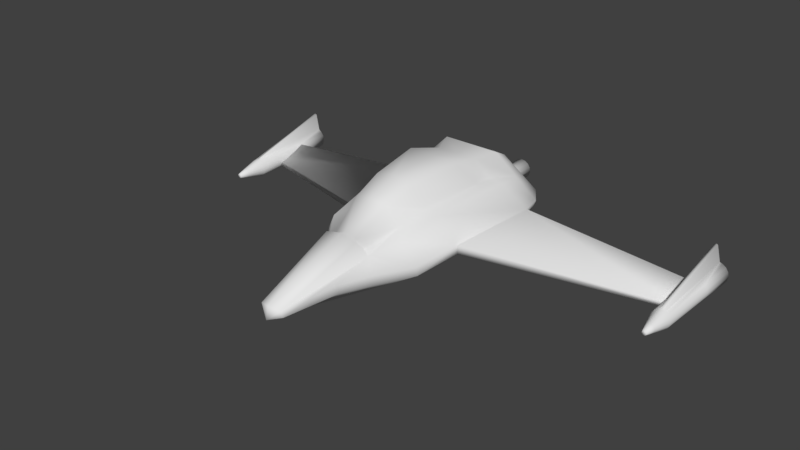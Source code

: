# Source: low-poly-ship-mirror-applied.blend  (saved by Blender 2.79.0; exported with 4.5.12 LTS)
import bpy
from mathutils import Matrix  # noqa: F401  (used for matrix-valued properties, if any)

bpy.ops.wm.read_factory_settings(use_empty=True)
scene = bpy.context.scene
scene.name = 'Scene'

# ---- collections
col_collection_1 = bpy.data.collections.new('Collection 1'); scene.collection.children.link(col_collection_1)

# ---- materials (node trees are filled in below, after node groups)
mat_material = bpy.data.materials.new('Material')
mat_material.alpha_threshold = 0.0
mat_material.use_transparent_shadow = False
mat_material.roughness = 0.5
mat_material.line_color = (0.0, 0.0, 0.0, 1.0)

# ---- material node trees

# ---- world
world_world = bpy.data.worlds.new('World'); scene.world = world_world
world_world.color = (0.05088, 0.05088, 0.05088)
world_world.use_sun_shadow = False
world_world.sun_shadow_jitter_overblur = 0.0
world_world.cycles.sampling_method = 'MANUAL'

# ---- meshes
me_cube = bpy.data.meshes.new('Cube')
me_cube.from_pydata([(2.028, 1.776, -1.236), (0.7931, -2.391, -1.28), (0.3964, -4.328, -1.414), (2.524, 4.935, -1.0), (2.161, 6.0, -0.7864), (0.8256, 6.0, 0.1291), (1.046, 6.371, -0.5678), (0.6821, 6.371, -0.2217), (1.845, -0.01188, -1.323), (1.068, -1.142, -1.403), (0.5916, -1.324, -0.3517), (2.524, 5.474, -0.8919), (1.02, 5.187, 0.559), (1.068, -1.07, -1.761), (0.7931, -2.319, -1.587), (2.028, 1.847, -1.552), (0.3964, -4.256, -1.661), (2.524, 5.007, -1.316), (1.693, 6.072, -1.515), (8.46, 4.231, -2.216), (8.46, 5.425, -2.067), (2.247, 5.546, -1.506), (1.046, 6.443, -1.555), (8.46, 4.271, -2.089), (1.845, 0.05988, -1.645), (8.46, 5.353, -1.772), (0.6146, 7.448, -0.5962), (0.6146, 6.199, -0.721), (0.7502, 7.448, -0.6231), (0.7024, 6.199, -0.7384), (0.8651, 7.448, -0.6999), (0.7768, 6.199, -0.7881), (0.9418, 7.448, -0.8148), (0.8265, 6.199, -0.8626), (0.9688, 7.448, -0.9503), (0.844, 6.199, -0.9503), (0.9418, 7.448, -1.086), (0.8265, 6.199, -1.038), (0.8651, 7.448, -1.201), (0.7768, 6.199, -1.113), (0.7502, 7.448, -1.278), (0.7024, 6.199, -1.162), (0.6146, 7.448, -1.304), (0.6146, 6.199, -1.18), (0.4791, 7.448, -1.278), (0.5269, 6.199, -1.162), (0.3642, 7.448, -1.201), (0.4525, 6.199, -1.113), (0.2874, 7.448, -1.086), (0.4027, 6.199, -1.038), (0.2605, 7.448, -0.9503), (0.3853, 6.199, -0.9503), (0.2874, 7.448, -0.8148), (0.4027, 6.199, -0.8626), (0.3642, 7.448, -0.6999), (0.4525, 6.199, -0.7881), (0.4791, 7.448, -0.6231), (0.5269, 6.199, -0.7384), (0.6146, 7.448, -0.678), (0.7189, 7.448, -0.6987), (0.8072, 7.448, -0.7577), (0.8663, 7.448, -0.8461), (0.887, 7.448, -0.9503), (0.8663, 7.448, -1.055), (0.8072, 7.448, -1.143), (0.7189, 7.448, -1.202), (0.6146, 7.448, -1.223), (0.5104, 7.448, -1.202), (0.4221, 7.448, -1.143), (0.363, 7.448, -1.055), (0.3423, 7.448, -0.9503), (0.363, 7.448, -0.8461), (0.4221, 7.448, -0.7577), (0.5104, 7.448, -0.6987), (0.6146, 7.001, -0.7431), (0.6939, 7.001, -0.7589), (0.7611, 7.001, -0.8038), (0.8061, 7.001, -0.871), (0.8218, 7.001, -0.9503), (0.8061, 7.001, -1.03), (0.7611, 7.001, -1.097), (0.6939, 7.001, -1.142), (0.6146, 7.001, -1.158), (0.5353, 7.001, -1.142), (0.4681, 7.001, -1.097), (0.4232, 7.001, -1.03), (0.4074, 7.001, -0.9503), (0.4232, 7.001, -0.871), (0.4681, 7.001, -0.8038), (0.5353, 7.001, -0.7589), (8.594, 6.527, -1.486), (8.454, 3.199, -1.736), (8.754, 6.527, -1.518), (8.581, 3.199, -1.761), (8.889, 6.527, -1.608), (8.688, 3.199, -1.832), (8.979, 6.527, -1.743), (8.76, 3.199, -1.94), (9.011, 6.527, -1.903), (8.785, 3.199, -2.066), (8.979, 6.527, -2.062), (8.76, 3.199, -2.193), (8.889, 6.527, -2.197), (8.688, 3.199, -2.3), (8.754, 6.527, -2.288), (8.581, 3.199, -2.372), (8.594, 6.527, -2.319), (8.454, 3.199, -2.397), (8.435, 6.527, -2.288), (8.328, 3.199, -2.372), (8.3, 6.527, -2.197), (8.22, 3.199, -2.3), (8.209, 6.527, -2.062), (8.149, 3.199, -2.193), (8.178, 6.527, -1.903), (8.123, 3.199, -2.066), (8.209, 6.527, -1.743), (8.149, 3.199, -1.94), (8.3, 6.527, -1.608), (8.22, 3.199, -1.832), (8.435, 6.527, -1.518), (8.328, 3.199, -1.761), (8.518, 2.564, -1.912), (8.454, 2.564, -1.9), (8.572, 2.564, -1.948), (8.608, 2.564, -2.003), (8.621, 2.564, -2.066), (8.608, 2.564, -2.13), (8.572, 2.564, -2.184), (8.518, 2.564, -2.22), (8.454, 2.564, -2.233), (8.39, 2.564, -2.22), (8.336, 2.564, -2.184), (8.3, 2.564, -2.13), (8.287, 2.564, -2.066), (8.3, 2.564, -2.003), (8.336, 2.564, -1.948), (8.39, 2.564, -1.912), (8.485, 2.243, -1.992), (8.454, 2.243, -1.986), (8.511, 2.243, -2.009), (8.529, 2.243, -2.035), (8.535, 2.243, -2.066), (8.529, 2.243, -2.097), (8.511, 2.243, -2.124), (8.485, 2.243, -2.141), (8.454, 2.243, -2.147), (8.423, 2.243, -2.141), (8.397, 2.243, -2.124), (8.379, 2.243, -2.097), (8.373, 2.243, -2.066), (8.379, 2.243, -2.035), (8.397, 2.243, -2.009), (8.423, 2.243, -1.992), (8.524, 6.497, -1.447), (8.677, 6.497, -1.475), (8.788, 5.338, -1.72), (8.869, 5.338, -1.842), (8.898, 5.338, -1.985), (8.869, 5.338, -2.128), (8.788, 5.338, -2.249), (8.667, 5.338, -2.33), (8.524, 5.338, -2.358), (8.381, 5.338, -2.33), (8.26, 5.338, -2.249), (8.179, 5.338, -2.128), (8.15, 5.338, -1.985), (8.179, 5.338, -1.842), (8.26, 5.338, -1.72), (8.381, 6.497, -1.513), (8.508, 3.341, -1.705), (8.454, 3.341, -1.68), (8.524, 6.438, -0.8594), (8.394, 3.307, -1.7), (8.564, 6.438, -0.8878), (8.443, 6.438, -0.8878), (1.505, 1.388, -0.2128), (0.5947, -3.359, -1.347), (1.913, 4.243, 8.941e-07), (1.493, 6.0, -0.3287), (0.8638, 6.371, -0.3948), (1.351, -0.1874, -0.4846), (0.83, -1.022, -0.8478), (1.772, 5.331, -0.1664), (0.5947, -3.288, -1.624), (1.099, 1.444, -0.1126), (0.6918, 1.142, 0.6847), (1.417, 3.668, 0.05311), (0.9414, 3.13, 0.8321), (0.5937, 0.08049, 0.3286), (0.3871, -1.148, -0.3827), (0.7212, 4.404, 0.4885), (1.307, 4.515, -0.07654), (0.9785, 0.2172, -0.3244), (0.5728, -0.9206, -0.7358), (-2.028, 1.776, -1.236), (-0.7931, -2.391, -1.28), (-0.3964, -4.328, -1.414), (-2.524, 4.935, -1.0), (-2.161, 6.0, -0.7864), (-0.8256, 6.0, 0.1291), (-1.046, 6.371, -0.5678), (-0.6821, 6.371, -0.2217), (-1.845, -0.01188, -1.323), (-1.068, -1.142, -1.403), (-0.5916, -1.324, -0.3517), (-2.524, 5.474, -0.8919), (-1.02, 5.187, 0.559), (-1.068, -1.07, -1.761), (-0.7931, -2.319, -1.587), (-2.028, 1.847, -1.552), (-0.3964, -4.256, -1.661), (-2.524, 5.007, -1.316), (-1.693, 6.072, -1.515), (-8.46, 4.231, -2.216), (-8.46, 5.425, -2.067), (-2.247, 5.546, -1.506), (-1.046, 6.443, -1.555), (-8.46, 4.271, -2.089), (-1.845, 0.05988, -1.645), (-8.46, 5.353, -1.772), (0.0, -4.452, -1.324), (0.0, 6.0, 0.1291), (0.0, 6.371, -0.5678), (0.0, 6.371, -0.2217), (0.0, -1.324, -0.218), (0.0, 5.187, 0.559), (0.0, 1.072, -2.919), (0.0, -2.319, -2.225), (0.0, -4.554, -1.753), (0.0, 3.618, -2.645), (0.0, 6.072, -1.643), (0.0, 6.443, -1.555), (0.0, -0.05856, -2.742), (0.0, -1.189, -2.493), (0.0, 5.546, -1.799), (-0.6146, 7.448, -0.5962), (-0.6146, 6.199, -0.721), (-0.7502, 7.448, -0.6231), (-0.7024, 6.199, -0.7384), (-0.8651, 7.448, -0.6999), (-0.7768, 6.199, -0.7881), (-0.9418, 7.448, -0.8148), (-0.8265, 6.199, -0.8626), (-0.9688, 7.448, -0.9503), (-0.844, 6.199, -0.9503), (-0.9418, 7.448, -1.086), (-0.8265, 6.199, -1.038), (-0.8651, 7.448, -1.201), (-0.7768, 6.199, -1.113), (-0.7502, 7.448, -1.278), (-0.7024, 6.199, -1.162), (-0.6146, 7.448, -1.304), (-0.6146, 6.199, -1.18), (-0.4791, 7.448, -1.278), (-0.5269, 6.199, -1.162), (-0.3642, 7.448, -1.201), (-0.4525, 6.199, -1.113), (-0.2874, 7.448, -1.086), (-0.4027, 6.199, -1.038), (-0.2605, 7.448, -0.9503), (-0.3853, 6.199, -0.9503), (-0.2874, 7.448, -0.8148), (-0.4027, 6.199, -0.8626), (-0.3642, 7.448, -0.6999), (-0.4525, 6.199, -0.7881), (-0.4791, 7.448, -0.6231), (-0.5269, 6.199, -0.7384), (-0.6146, 7.448, -0.678), (-0.7189, 7.448, -0.6987), (-0.8072, 7.448, -0.7577), (-0.8663, 7.448, -0.8461), (-0.887, 7.448, -0.9503), (-0.8663, 7.448, -1.055), (-0.8072, 7.448, -1.143), (-0.7189, 7.448, -1.202), (-0.6146, 7.448, -1.223), (-0.5104, 7.448, -1.202), (-0.4221, 7.448, -1.143), (-0.363, 7.448, -1.055), (-0.3423, 7.448, -0.9503), (-0.363, 7.448, -0.8461), (-0.4221, 7.448, -0.7577), (-0.5104, 7.448, -0.6987), (-0.6146, 7.001, -0.7431), (-0.6939, 7.001, -0.7589), (-0.7611, 7.001, -0.8038), (-0.8061, 7.001, -0.871), (-0.8218, 7.001, -0.9503), (-0.8061, 7.001, -1.03), (-0.7611, 7.001, -1.097), (-0.6939, 7.001, -1.142), (-0.6146, 7.001, -1.158), (-0.5353, 7.001, -1.142), (-0.4681, 7.001, -1.097), (-0.4232, 7.001, -1.03), (-0.4074, 7.001, -0.9503), (-0.4232, 7.001, -0.871), (-0.4681, 7.001, -0.8038), (-0.5353, 7.001, -0.7589), (-8.594, 6.527, -1.486), (-8.454, 3.199, -1.736), (-8.754, 6.527, -1.518), (-8.581, 3.199, -1.761), (-8.889, 6.527, -1.608), (-8.688, 3.199, -1.832), (-8.979, 6.527, -1.743), (-8.76, 3.199, -1.94), (-9.011, 6.527, -1.903), (-8.785, 3.199, -2.066), (-8.979, 6.527, -2.062), (-8.76, 3.199, -2.193), (-8.889, 6.527, -2.197), (-8.688, 3.199, -2.3), (-8.754, 6.527, -2.288), (-8.581, 3.199, -2.372), (-8.594, 6.527, -2.319), (-8.454, 3.199, -2.397), (-8.435, 6.527, -2.288), (-8.328, 3.199, -2.372), (-8.3, 6.527, -2.197), (-8.22, 3.199, -2.3), (-8.209, 6.527, -2.062), (-8.149, 3.199, -2.193), (-8.178, 6.527, -1.903), (-8.123, 3.199, -2.066), (-8.209, 6.527, -1.743), (-8.149, 3.199, -1.94), (-8.3, 6.527, -1.608), (-8.22, 3.199, -1.832), (-8.435, 6.527, -1.518), (-8.328, 3.199, -1.761), (-8.518, 2.564, -1.912), (-8.454, 2.564, -1.9), (-8.572, 2.564, -1.948), (-8.608, 2.564, -2.003), (-8.621, 2.564, -2.066), (-8.608, 2.564, -2.13), (-8.572, 2.564, -2.184), (-8.518, 2.564, -2.22), (-8.454, 2.564, -2.233), (-8.39, 2.564, -2.22), (-8.336, 2.564, -2.184), (-8.3, 2.564, -2.13), (-8.287, 2.564, -2.066), (-8.3, 2.564, -2.003), (-8.336, 2.564, -1.948), (-8.39, 2.564, -1.912), (-8.485, 2.243, -1.992), (-8.454, 2.243, -1.986), (-8.511, 2.243, -2.009), (-8.529, 2.243, -2.035), (-8.535, 2.243, -2.066), (-8.529, 2.243, -2.097), (-8.511, 2.243, -2.124), (-8.485, 2.243, -2.141), (-8.454, 2.243, -2.147), (-8.423, 2.243, -2.141), (-8.397, 2.243, -2.124), (-8.379, 2.243, -2.097), (-8.373, 2.243, -2.066), (-8.379, 2.243, -2.035), (-8.397, 2.243, -2.009), (-8.423, 2.243, -1.992), (-8.524, 6.497, -1.447), (-8.677, 6.497, -1.475), (-8.788, 5.338, -1.72), (-8.869, 5.338, -1.842), (-8.898, 5.338, -1.985), (-8.869, 5.338, -2.128), (-8.788, 5.338, -2.249), (-8.667, 5.338, -2.33), (-8.524, 5.338, -2.358), (-8.381, 5.338, -2.33), (-8.26, 5.338, -2.249), (-8.179, 5.338, -2.128), (-8.15, 5.338, -1.985), (-8.179, 5.338, -1.842), (-8.26, 5.338, -1.72), (-8.381, 6.497, -1.513), (-8.508, 3.341, -1.705), (-8.454, 3.341, -1.68), (-8.524, 6.438, -0.8594), (-8.394, 3.307, -1.7), (-8.564, 6.438, -0.8878), (-8.443, 6.438, -0.8878), (-1.505, 1.388, -0.2128), (-0.5947, -3.359, -1.347), (-1.913, 4.243, 8.941e-07), (-1.493, 6.0, -0.3287), (-0.8638, 6.371, -0.3948), (-1.351, -0.1874, -0.4846), (-0.83, -1.022, -0.8478), (-1.772, 5.331, -0.1664), (-0.5947, -3.288, -1.624), (0.0, -3.436, -1.989), (0.0, 6.371, -0.3948), (-1.099, 1.444, -0.1126), (-0.6918, 1.142, 0.6847), (-1.417, 3.668, 0.05311), (-0.9414, 3.13, 0.8321), (-0.5937, 0.08049, 0.3286), (-0.3871, -1.148, -0.3827), (0.0, 0.08049, 0.4305), (0.0, -1.148, -0.2786), (-0.7212, 4.404, 0.4885), (-1.307, 4.515, -0.07654), (0.0, 1.142, 0.8321), (0.0, 3.13, 0.8321), (0.0, 4.404, 0.4885), (-0.9785, 0.2172, -0.3244), (-0.5728, -0.9206, -0.7358)], [], [(182, 10, 2, 177), (9, 1, 14, 13), (182, 181, 193, 194), (8, 9, 13, 24), (176, 0, 3, 178), (0, 8, 24, 15), (226, 12, 5, 222), (183, 11, 4, 179), (222, 5, 7, 224), (179, 4, 6, 180), (183, 12, 191, 192), (178, 183, 192, 187), (223, 6, 22, 232), (178, 3, 11, 183), (225, 10, 190, 404), (17, 3, 25, 20), (0, 15, 19, 23), (25, 23, 19, 20), (3, 0, 23, 25), (15, 17, 20, 19), (4, 11, 21, 18), (6, 4, 18, 22), (11, 3, 17, 21), (177, 2, 16, 184), (2, 221, 229, 16), (17, 230, 235, 21), (24, 13, 234, 233), (15, 24, 233, 227), (21, 235, 231, 18), (18, 231, 232, 22), (15, 227, 230, 17), (184, 16, 229, 395), (13, 14, 228, 234), (12, 226, 409, 191), (10, 182, 194, 190), (180, 6, 223, 396), (10, 225, 221, 2), (26, 27, 29, 28), (28, 29, 31, 30), (30, 31, 33, 32), (32, 33, 35, 34), (34, 35, 37, 36), (36, 37, 39, 38), (38, 39, 41, 40), (40, 41, 43, 42), (42, 43, 45, 44), (44, 45, 47, 46), (46, 47, 49, 48), (48, 49, 51, 50), (50, 51, 53, 52), (52, 53, 55, 54), (54, 55, 57, 56), (56, 57, 27, 26), (32, 34, 62, 61), (64, 65, 81, 80), (42, 44, 67, 66), (52, 54, 72, 71), (28, 30, 60, 59), (38, 40, 65, 64), (48, 50, 70, 69), (34, 36, 63, 62), (44, 46, 68, 67), (54, 56, 73, 72), (30, 32, 61, 60), (40, 42, 66, 65), (26, 28, 59, 58), (50, 52, 71, 70), (36, 38, 64, 63), (46, 48, 69, 68), (56, 26, 58, 73), (74, 75, 76, 77, 78, 79, 80, 81, 82, 83, 84, 85, 86, 87, 88, 89), (72, 73, 89, 88), (65, 66, 82, 81), (58, 59, 75, 74), (73, 58, 74, 89), (66, 67, 83, 82), (59, 60, 76, 75), (67, 68, 84, 83), (60, 61, 77, 76), (68, 69, 85, 84), (61, 62, 78, 77), (69, 70, 86, 85), (62, 63, 79, 78), (70, 71, 87, 86), (63, 64, 80, 79), (71, 72, 88, 87), (155, 154, 172, 174), (155, 93, 95, 156), (156, 95, 97, 157), (157, 97, 99, 158), (158, 99, 101, 159), (159, 101, 103, 160), (160, 103, 105, 161), (161, 105, 107, 162), (162, 107, 109, 163), (163, 109, 111, 164), (164, 111, 113, 165), (165, 113, 115, 166), (166, 115, 117, 167), (167, 117, 119, 168), (93, 91, 123, 122), (168, 119, 121, 169), (169, 121, 173, 175), (90, 92, 94, 96, 98, 100, 102, 104, 106, 108, 110, 112, 114, 116, 118, 120), (128, 127, 143, 144), (117, 115, 134, 135), (103, 101, 127, 128), (113, 111, 132, 133), (91, 121, 137, 123), (99, 97, 125, 126), (109, 107, 130, 131), (119, 117, 135, 136), (95, 93, 122, 124), (105, 103, 128, 129), (115, 113, 133, 134), (101, 99, 126, 127), (111, 109, 131, 132), (121, 119, 136, 137), (97, 95, 124, 125), (107, 105, 129, 130), (138, 139, 153, 152, 151, 150, 149, 148, 147, 146, 145, 144, 143, 142, 141, 140), (136, 135, 151, 152), (129, 128, 144, 145), (137, 136, 152, 153), (130, 129, 145, 146), (122, 123, 139, 138), (123, 137, 153, 139), (131, 130, 146, 147), (124, 122, 138, 140), (132, 131, 147, 148), (125, 124, 140, 141), (133, 132, 148, 149), (126, 125, 141, 142), (134, 133, 149, 150), (127, 126, 142, 143), (135, 134, 150, 151), (120, 169, 154, 90), (118, 168, 169, 120), (116, 167, 168, 118), (114, 166, 167, 116), (112, 165, 166, 114), (110, 164, 165, 112), (108, 163, 164, 110), (106, 162, 163, 108), (104, 161, 162, 106), (102, 160, 161, 104), (100, 159, 160, 102), (98, 158, 159, 100), (96, 157, 158, 98), (94, 156, 157, 96), (92, 155, 156, 94), (90, 154, 155, 92), (172, 171, 170, 174), (175, 173, 171, 172), (154, 169, 175, 172), (121, 91, 171, 173), (93, 155, 174, 170), (91, 93, 170, 171), (7, 180, 396, 224), (14, 184, 395, 228), (1, 177, 184, 14), (181, 176, 185, 193), (8, 181, 182, 9), (0, 176, 181, 8), (5, 179, 180, 7), (12, 183, 179, 5), (176, 178, 187, 185), (9, 182, 177, 1), (407, 186, 188, 408), (185, 186, 189, 193), (193, 189, 190, 194), (408, 188, 191, 409), (189, 403, 404, 190), (186, 407, 403, 189), (188, 187, 192, 191), (186, 185, 187, 188), (392, 387, 197, 205), (204, 208, 209, 196), (392, 411, 410, 391), (203, 219, 208, 204), (386, 388, 198, 195), (195, 210, 219, 203), (226, 222, 200, 207), (393, 389, 199, 206), (222, 224, 202, 200), (389, 390, 201, 199), (393, 406, 405, 207), (388, 399, 406, 393), (223, 232, 217, 201), (388, 393, 206, 198), (225, 404, 402, 205), (212, 215, 220, 198), (195, 218, 214, 210), (220, 215, 214, 218), (198, 220, 218, 195), (210, 214, 215, 212), (199, 213, 216, 206), (201, 217, 213, 199), (206, 216, 212, 198), (387, 394, 211, 197), (197, 211, 229, 221), (212, 216, 235, 230), (219, 233, 234, 208), (210, 227, 233, 219), (216, 213, 231, 235), (213, 217, 232, 231), (210, 212, 230, 227), (394, 395, 229, 211), (208, 234, 228, 209), (207, 405, 409, 226), (205, 402, 411, 392), (390, 396, 223, 201), (205, 197, 221, 225), (236, 238, 239, 237), (238, 240, 241, 239), (240, 242, 243, 241), (242, 244, 245, 243), (244, 246, 247, 245), (246, 248, 249, 247), (248, 250, 251, 249), (250, 252, 253, 251), (252, 254, 255, 253), (254, 256, 257, 255), (256, 258, 259, 257), (258, 260, 261, 259), (260, 262, 263, 261), (262, 264, 265, 263), (264, 266, 267, 265), (266, 236, 237, 267), (242, 271, 272, 244), (274, 290, 291, 275), (252, 276, 277, 254), (262, 281, 282, 264), (238, 269, 270, 240), (248, 274, 275, 250), (258, 279, 280, 260), (244, 272, 273, 246), (254, 277, 278, 256), (264, 282, 283, 266), (240, 270, 271, 242), (250, 275, 276, 252), (236, 268, 269, 238), (260, 280, 281, 262), (246, 273, 274, 248), (256, 278, 279, 258), (266, 283, 268, 236), (284, 299, 298, 297, 296, 295, 294, 293, 292, 291, 290, 289, 288, 287, 286, 285), (282, 298, 299, 283), (275, 291, 292, 276), (268, 284, 285, 269), (283, 299, 284, 268), (276, 292, 293, 277), (269, 285, 286, 270), (277, 293, 294, 278), (270, 286, 287, 271), (278, 294, 295, 279), (271, 287, 288, 272), (279, 295, 296, 280), (272, 288, 289, 273), (280, 296, 297, 281), (273, 289, 290, 274), (281, 297, 298, 282), (365, 384, 382, 364), (365, 366, 305, 303), (366, 367, 307, 305), (367, 368, 309, 307), (368, 369, 311, 309), (369, 370, 313, 311), (370, 371, 315, 313), (371, 372, 317, 315), (372, 373, 319, 317), (373, 374, 321, 319), (374, 375, 323, 321), (375, 376, 325, 323), (376, 377, 327, 325), (377, 378, 329, 327), (303, 332, 333, 301), (378, 379, 331, 329), (379, 385, 383, 331), (300, 330, 328, 326, 324, 322, 320, 318, 316, 314, 312, 310, 308, 306, 304, 302), (338, 354, 353, 337), (327, 345, 344, 325), (313, 338, 337, 311), (323, 343, 342, 321), (301, 333, 347, 331), (309, 336, 335, 307), (319, 341, 340, 317), (329, 346, 345, 327), (305, 334, 332, 303), (315, 339, 338, 313), (325, 344, 343, 323), (311, 337, 336, 309), (321, 342, 341, 319), (331, 347, 346, 329), (307, 335, 334, 305), (317, 340, 339, 315), (348, 350, 351, 352, 353, 354, 355, 356, 357, 358, 359, 360, 361, 362, 363, 349), (346, 362, 361, 345), (339, 355, 354, 338), (347, 363, 362, 346), (340, 356, 355, 339), (332, 348, 349, 333), (333, 349, 363, 347), (341, 357, 356, 340), (334, 350, 348, 332), (342, 358, 357, 341), (335, 351, 350, 334), (343, 359, 358, 342), (336, 352, 351, 335), (344, 360, 359, 343), (337, 353, 352, 336), (345, 361, 360, 344), (330, 300, 364, 379), (328, 330, 379, 378), (326, 328, 378, 377), (324, 326, 377, 376), (322, 324, 376, 375), (320, 322, 375, 374), (318, 320, 374, 373), (316, 318, 373, 372), (314, 316, 372, 371), (312, 314, 371, 370), (310, 312, 370, 369), (308, 310, 369, 368), (306, 308, 368, 367), (304, 306, 367, 366), (302, 304, 366, 365), (300, 302, 365, 364), (382, 384, 380, 381), (385, 382, 381, 383), (364, 382, 385, 379), (331, 383, 381, 301), (303, 380, 384, 365), (301, 381, 380, 303), (202, 224, 396, 390), (209, 228, 395, 394), (196, 209, 394, 387), (391, 410, 397, 386), (203, 204, 392, 391), (195, 203, 391, 386), (200, 202, 390, 389), (207, 200, 389, 393), (386, 397, 399, 388), (204, 196, 387, 392), (407, 408, 400, 398), (397, 410, 401, 398), (410, 411, 402, 401), (408, 409, 405, 400), (401, 402, 404, 403), (398, 401, 403, 407), (400, 405, 406, 399), (398, 400, 399, 397)])
me_cube.polygons.foreach_set('use_smooth', [True] * 352)
me_cube.materials.append(mat_material)
me_cube.use_remesh_preserve_volume = False
me_cube.use_remesh_preserve_attributes = False
me_cube.use_mirror_vertex_groups = False
me_cube.update()

# ---- objects
ob_cube = bpy.data.objects.new('Cube', me_cube)

# ---- transforms, parenting, visibility, modifiers, constraints
ob_cube.location = (0.0, 0.0, 2.545)
ob_cube.lock_rotations_4d = False
ob_cube.empty_display_type = 'ARROWS'
ob_cube.lineart.crease_threshold = 0.0

# ---- collection membership
col_collection_1.objects.link(ob_cube)

# ---- scene / render settings (as saved in the file)
scene.frame_start = 1; scene.frame_end = 250; scene.frame_set(1)
scene.render.engine = 'BLENDER_EEVEE_NEXT'
scene.render.resolution_percentage = 50
scene.render.dither_intensity = 0.0
scene.cycles.use_denoising = False
scene.cycles.samples = 128
scene.cycles.sampling_pattern = 'TABULATED_SOBOL'
scene.cycles.use_adaptive_sampling = False
scene.cycles.use_light_tree = False
scene.cycles.blur_glossy = 0.0
scene.cycles.sample_clamp_indirect = 0.0
scene.view_settings.view_transform = 'Standard'
bpy.context.view_layer.update()

# ---- added for rendering (the .blend has no active camera and no usable light): camera, sun
cam_auto = bpy.data.cameras.new('AutoCamera')
cam_auto.lens = 50.0
cam_auto.sensor_width = 36.0
cam_auto.clip_end = 1000.0
ob_auto_camera = bpy.data.objects.new('AutoCamera', cam_auto)
scene.collection.objects.link(ob_auto_camera)
ob_auto_camera.location = (20.3312, -22.9504, 17.767)
ob_auto_camera.rotation_euler = (1.09748, -7.21219e-08, 0.694738)
scene.camera = ob_auto_camera
light_auto_sun = bpy.data.lights.new('AutoSun', 'SUN')
light_auto_sun.energy = 3.0
light_auto_sun.angle = 0.0523599
ob_auto_sun = bpy.data.objects.new('AutoSun', light_auto_sun)
scene.collection.objects.link(ob_auto_sun)
ob_auto_sun.rotation_euler = (0.872665, 0.174533, 0.523599)
bpy.context.view_layer.update()
